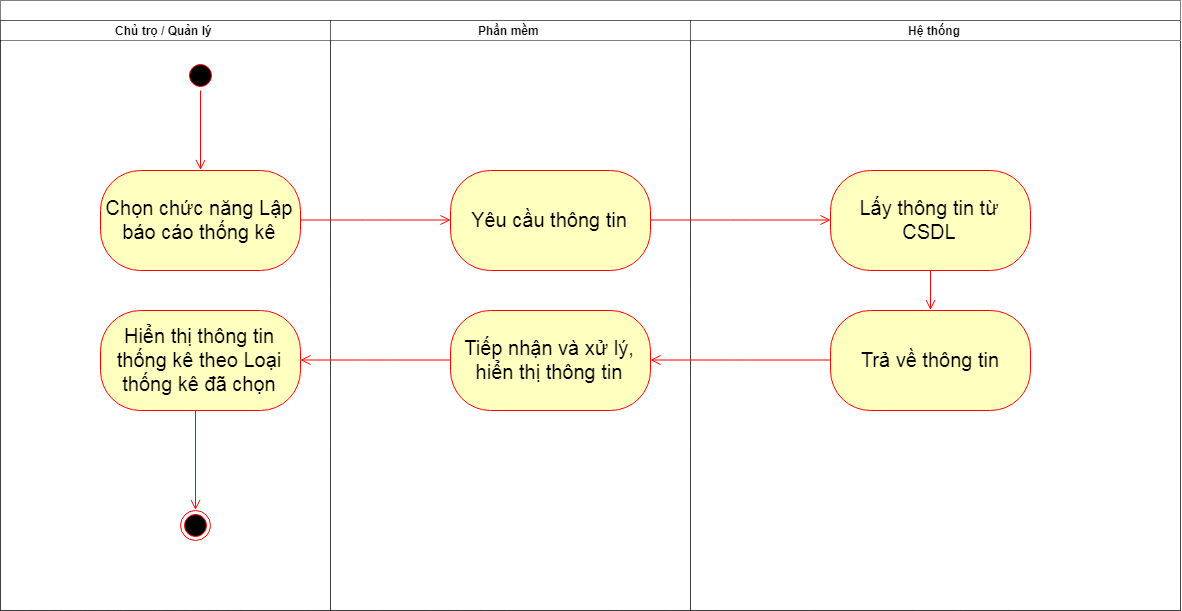

The diagram above was exported from draw.io. Its source (the exported page's mxGraphModel, read from the mxfile embedded in the PNG):
<mxGraphModel dx="1280" dy="1353" grid="1" gridSize="10" guides="1" tooltips="1" connect="1" arrows="1" fold="1" page="1" pageScale="1" pageWidth="1600" pageHeight="900" math="0" shadow="0">
  <root>
    <mxCell id="0" />
    <mxCell id="1" parent="0" />
    <mxCell id="2" value="" style="swimlane;html=1;childLayout=stackLayout;resizeParent=1;resizeParentMax=0;startSize=20;dashed=1;dashPattern=1 1;" vertex="1" parent="1">
      <mxGeometry x="180" y="460" width="1180" height="610" as="geometry" />
    </mxCell>
    <mxCell id="3" value="Chủ trọ / Quản lý" style="swimlane;html=1;startSize=20;dashed=1;dashPattern=1 1;swimlaneFillColor=none;" vertex="1" parent="2">
      <mxGeometry y="20" width="330" height="590" as="geometry" />
    </mxCell>
    <mxCell id="4" value="" style="ellipse;html=1;shape=startState;fillColor=#000000;strokeColor=#ff0000;" vertex="1" parent="3">
      <mxGeometry x="185" y="40" width="30" height="30" as="geometry" />
    </mxCell>
    <mxCell id="5" value="" style="edgeStyle=orthogonalEdgeStyle;html=1;verticalAlign=bottom;endArrow=open;endSize=8;strokeColor=#ff0000;entryX=0.5;entryY=0;entryDx=0;entryDy=0;" edge="1" parent="3" source="4" target="6">
      <mxGeometry relative="1" as="geometry">
        <mxPoint x="160" y="130" as="targetPoint" />
      </mxGeometry>
    </mxCell>
    <mxCell id="6" value="Chọn chức năng Lập báo cáo thống kê" style="rounded=1;whiteSpace=wrap;html=1;arcSize=40;fontColor=#000000;fillColor=#ffffc0;strokeColor=#ff0000;fontSize=20;" vertex="1" parent="3">
      <mxGeometry x="100" y="150" width="200" height="100" as="geometry" />
    </mxCell>
    <mxCell id="7" value="Hiển thị thông tin thống kê theo Loại thống kê đã chọn" style="rounded=1;whiteSpace=wrap;html=1;arcSize=40;fontColor=#000000;fillColor=#ffffc0;strokeColor=#ff0000;fontSize=20;" vertex="1" parent="3">
      <mxGeometry x="100" y="290.0000000000001" width="200" height="100" as="geometry" />
    </mxCell>
    <mxCell id="8" value="" style="ellipse;html=1;shape=endState;fillColor=#000000;strokeColor=#ff0000;" vertex="1" parent="3">
      <mxGeometry x="180" y="490" width="30" height="30" as="geometry" />
    </mxCell>
    <mxCell id="9" value="" style="edgeStyle=orthogonalEdgeStyle;html=1;verticalAlign=bottom;endArrow=open;endSize=8;strokeColor=#ff0000;entryX=0.5;entryY=0;entryDx=0;entryDy=0;" edge="1" parent="3" source="7" target="8">
      <mxGeometry relative="1" as="geometry">
        <mxPoint x="160" y="490" as="targetPoint" />
        <Array as="points">
          <mxPoint x="195" y="440" />
          <mxPoint x="195" y="440" />
        </Array>
      </mxGeometry>
    </mxCell>
    <mxCell id="10" value="Phần mềm" style="swimlane;html=1;startSize=20;dashed=1;dashPattern=1 1;" vertex="1" parent="2">
      <mxGeometry x="330" y="20" width="360" height="590" as="geometry" />
    </mxCell>
    <mxCell id="11" value="Yêu cầu thông tin" style="rounded=1;whiteSpace=wrap;html=1;arcSize=40;fontColor=#000000;fillColor=#ffffc0;strokeColor=#ff0000;fontSize=20;" vertex="1" parent="10">
      <mxGeometry x="120" y="150" width="200" height="100" as="geometry" />
    </mxCell>
    <mxCell id="12" value="Tiếp nhận và xử lý, hiển thị thông tin" style="rounded=1;whiteSpace=wrap;html=1;arcSize=40;fontColor=#000000;fillColor=#ffffc0;strokeColor=#ff0000;fontSize=20;" vertex="1" parent="10">
      <mxGeometry x="120" y="289.99999999999994" width="200" height="100" as="geometry" />
    </mxCell>
    <mxCell id="13" value="Hệ thống" style="swimlane;html=1;startSize=20;dashed=1;dashPattern=1 1;" vertex="1" parent="2">
      <mxGeometry x="690" y="20" width="490" height="590" as="geometry" />
    </mxCell>
    <mxCell id="14" value="Lấy thông tin từ CSDL" style="rounded=1;whiteSpace=wrap;html=1;arcSize=40;fontColor=#000000;fillColor=#ffffc0;strokeColor=#ff0000;fontSize=20;" vertex="1" parent="13">
      <mxGeometry x="140" y="150" width="200" height="100" as="geometry" />
    </mxCell>
    <mxCell id="15" value="" style="edgeStyle=orthogonalEdgeStyle;html=1;verticalAlign=bottom;endArrow=open;endSize=8;strokeColor=#ff0000;entryX=0.5;entryY=0;entryDx=0;entryDy=0;" edge="1" parent="13" source="14" target="16">
      <mxGeometry relative="1" as="geometry">
        <mxPoint x="200" y="230" as="targetPoint" />
      </mxGeometry>
    </mxCell>
    <mxCell id="16" value="Trả về thông tin" style="rounded=1;whiteSpace=wrap;html=1;arcSize=40;fontColor=#000000;fillColor=#ffffc0;strokeColor=#ff0000;fontSize=20;" vertex="1" parent="13">
      <mxGeometry x="140" y="289.99999999999983" width="200" height="100" as="geometry" />
    </mxCell>
    <mxCell id="17" value="" style="edgeStyle=orthogonalEdgeStyle;html=1;verticalAlign=bottom;endArrow=open;endSize=8;strokeColor=#ff0000;entryX=0;entryY=0.5;entryDx=0;entryDy=0;" edge="1" parent="2" source="6" target="11">
      <mxGeometry relative="1" as="geometry">
        <mxPoint x="450" y="190" as="targetPoint" />
      </mxGeometry>
    </mxCell>
    <mxCell id="18" value="" style="edgeStyle=orthogonalEdgeStyle;html=1;verticalAlign=bottom;endArrow=open;endSize=8;strokeColor=#ff0000;entryX=0;entryY=0.5;entryDx=0;entryDy=0;" edge="1" parent="2" source="11" target="14">
      <mxGeometry relative="1" as="geometry">
        <mxPoint x="510" y="260" as="targetPoint" />
      </mxGeometry>
    </mxCell>
    <mxCell id="19" value="" style="edgeStyle=orthogonalEdgeStyle;html=1;verticalAlign=bottom;endArrow=open;endSize=8;strokeColor=#ff0000;entryX=1;entryY=0.5;entryDx=0;entryDy=0;" edge="1" parent="2" source="16" target="12">
      <mxGeometry relative="1" as="geometry">
        <mxPoint x="890" y="350" as="targetPoint" />
      </mxGeometry>
    </mxCell>
    <mxCell id="20" value="" style="edgeStyle=orthogonalEdgeStyle;html=1;verticalAlign=bottom;endArrow=open;endSize=8;strokeColor=#ff0000;entryX=1;entryY=0.5;entryDx=0;entryDy=0;" edge="1" parent="2" source="12" target="7">
      <mxGeometry relative="1" as="geometry">
        <mxPoint x="510" y="416" as="targetPoint" />
      </mxGeometry>
    </mxCell>
  </root>
</mxGraphModel>